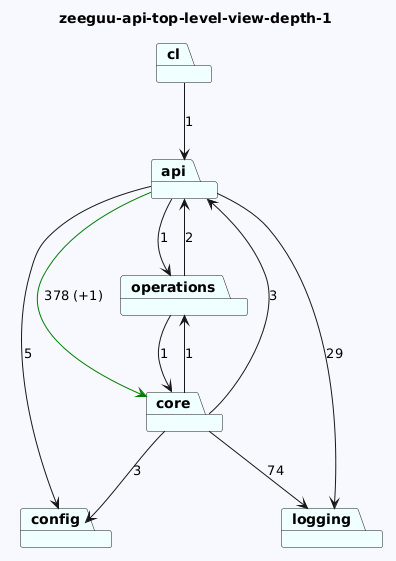

The diagram above was rendered by PlantUML. Its source (embedded in the PNG):
@startuml
skinparam backgroundColor GhostWhite
title zeeguu-api-top-level-view-depth-1
package "cl" #Azure
package "api" #Azure
package "operations" #Azure
package "config" #Azure
package "core" #Azure
package "logging" #Azure
"cl"-->"api"  : 1
"api"-->"config"  : 5
"api"-->"logging"  : 29
"api"-->"core" #Green : 378 (+1)
"api"-->"operations"  : 1
"operations"-->"api"  : 2
"operations"-->"core"  : 1

"core"-->"logging"  : 74
"core"-->"api"  : 3
"core"-->"config"  : 3
"core"-->"operations"  : 1
@enduml